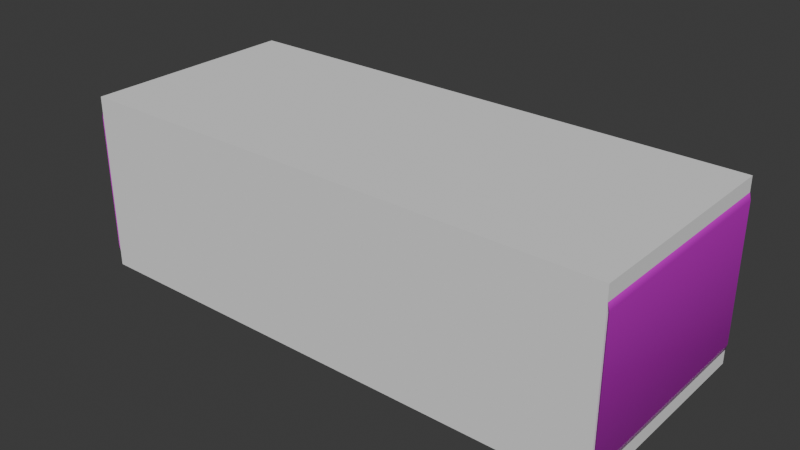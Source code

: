 # Source: shelf002.blend  (saved by Blender 4.1.24; exported with 4.5.12 LTS)
import bpy
from mathutils import Matrix  # noqa: F401  (used for matrix-valued properties, if any)

bpy.ops.wm.read_factory_settings(use_empty=True)
scene = bpy.context.scene
scene.name = 'Scene'

# ---- images (referenced by path relative to the original .blend; pixels are not part of the script)
import os
ASSET_DIR = os.environ.get("B2B_ASSET_DIR", "")  # directory of the original .blend (textures are referenced by path, not embedded)
HERE = os.path.dirname(os.path.abspath(__file__))  # packed textures are extracted next to this script under _unpacked/

def load_image(name, relpath, width, height, colorspace="sRGB"):
    """Load a texture the original file referenced (path relative to the .blend, or extracted next to this script)."""
    p = next((c for c in (os.path.join(HERE, relpath), os.path.join(ASSET_DIR, relpath)) if relpath and os.path.exists(c)), "")
    if p:
        img = bpy.data.images.load(p, check_existing=True)
        img.name = name
    else:  # same state as the original file: an image datablock whose file is absent (Cycles renders it pink)
        img = bpy.data.images.new(name, width, height)
        img.source = "FILE"
        img.filepath = "//" + (relpath or name)
    img.colorspace_settings.name = colorspace
    return img
img_shelf002_diffuse_png_001 = load_image('shelf002_diffuse.png.001', 'textures/shelf002_diffuse.png', 1024, 1024, 'sRGB')
img_shelf002_roughness_png_001 = load_image('shelf002_roughness.png.001', 'textures/shelf002_roughness.png', 1024, 1024, 'Non-Color')
img_shelf002normal_001 = load_image('Shelf002Normal.001', 'textures/Shelf002Normal.png', 1024, 1024, 'Non-Color')

# ---- materials (node trees are filled in below, after node groups)
mat_shelf002 = bpy.data.materials.new('Shelf002')

# ---- node groups
ng_smooth_by_angle = bpy.data.node_groups.new('Smooth by Angle', 'GeometryNodeTree')
_s = ng_smooth_by_angle.interface.new_socket(name='Mesh', in_out='OUTPUT', socket_type='NodeSocketGeometry')
_s = ng_smooth_by_angle.interface.new_socket(name='Mesh', in_out='INPUT', socket_type='NodeSocketGeometry')
_s = ng_smooth_by_angle.interface.new_socket(name='Angle', in_out='INPUT', socket_type='NodeSocketFloat')
_s.subtype = 'ANGLE'
_s.default_value = 0.5236
_s.min_value = 0.0
_s.max_value = 3.142
_s.description = 'Maximum face angle for smooth edges'
_s = ng_smooth_by_angle.interface.new_socket(name='Ignore Sharpness', in_out='INPUT', socket_type='NodeSocketBool')
_s.force_non_field = True
ng_smooth_by_angle.is_modifier = True
_N = ng_smooth_by_angle.nodes; _L = ng_smooth_by_angle.links
n0 = _N.new('GeometryNodeSetShadeSmooth'); n0.name = 'Set Shade Smooth'; n0.location = (120, -80)
n0.domain = 'EDGE'
n1 = _N.new('GeometryNodeSetShadeSmooth'); n1.name = 'Set Shade Smooth.001'; n1.location = (300, -80)
n2 = _N.new('NodeGroupOutput'); n2.name = 'Group Output'; n2.location = (480, -80)
n3 = _N.new('GeometryNodeInputMeshEdgeAngle'); n3.name = 'Edge Angle'; n3.location = (-440, -240)
n4 = _N.new('NodeGroupInput'); n4.name = 'Group Input'; n4.location = (-80, -80)
n5 = _N.new('GeometryNodeInputEdgeSmooth'); n5.name = 'Is Edge Smooth'; n5.location = (-260, -120)
n6 = _N.new('GeometryNodeInputShadeSmooth'); n6.name = 'Is Shade Smooth'; n6.location = (-440, -397)
n7 = _N.new('FunctionNodeCompare'); n7.name = 'Compare'; n7.location = (-260, -260)
n7.operation = 'LESS_EQUAL'
n7.inputs[6].default_value = (0.0, 0.0, 0.0, 0.0)
n7.inputs[7].default_value = (0.0, 0.0, 0.0, 0.0)
n8 = _N.new('FunctionNodeBooleanMath'); n8.name = 'Boolean Math.001'; n8.location = (-80, -260)
n9 = _N.new('NodeGroupInput'); n9.name = 'Group Input.001'; n9.location = (-440, -329)
n10 = _N.new('NodeGroupInput'); n10.name = 'Group Input.002'; n10.location = (-259, -189)
n11 = _N.new('FunctionNodeBooleanMath'); n11.name = 'Boolean Math'; n11.location = (-80, -149)
n11.operation = 'OR'
n12 = _N.new('FunctionNodeBooleanMath'); n12.name = 'Boolean Math.002'; n12.location = (-260, -380)
n12.operation = 'OR'
n13 = _N.new('NodeGroupInput'); n13.name = 'Group Input.003'; n13.location = (-440, -460)
_L.new(n3.outputs[0], n7.inputs[0])
_L.new(n1.outputs[0], n2.inputs[0])
_L.new(n9.outputs[1], n7.inputs[1])
_L.new(n7.outputs[0], n8.inputs[0])
_L.new(n4.outputs[0], n0.inputs[0])
_L.new(n0.outputs[0], n1.inputs[0])
_L.new(n8.outputs[0], n0.inputs[2])
_L.new(n10.outputs[2], n11.inputs[1])
_L.new(n5.outputs[0], n11.inputs[0])
_L.new(n11.outputs[0], n0.inputs[1])
_L.new(n13.outputs[2], n12.inputs[1])
_L.new(n6.outputs[0], n12.inputs[0])
_L.new(n12.outputs[0], n8.inputs[1])
n2.is_active_output = True

# ---- material node trees
mat_shelf002.use_nodes = True; mat_shelf002.node_tree.nodes.clear()
_N = mat_shelf002.node_tree.nodes; _L = mat_shelf002.node_tree.links
n0 = _N.new('ShaderNodeBsdfPrincipled'); n0.name = 'Principled BSDF'; n0.location = (60, 300)
n1 = _N.new('ShaderNodeOutputMaterial'); n1.name = 'Material Output'; n1.location = (360, 300)
n2 = _N.new('ShaderNodeTexImage'); n2.name = 'Image Texture'; n2.location = (-420, 720)
n2.label = 'Diffuse'
n2.image = img_shelf002_diffuse_png_001
n3 = _N.new('ShaderNodeMapping'); n3.name = 'Mapping'; n3.location = (-600, 260)
n4 = _N.new('ShaderNodeTexCoord'); n4.name = 'Texture Coordinate'; n4.location = (-780, 260)
n5 = _N.new('ShaderNodeTexImage'); n5.name = 'Image Texture.001'; n5.location = (-420, 420)
n5.label = 'Roughness'
n5.image = img_shelf002_roughness_png_001
n6 = _N.new('ShaderNodeNormalMap'); n6.name = 'Normal Map'; n6.location = (-140, 140)
n7 = _N.new('ShaderNodeTexImage'); n7.name = 'Image Texture.002'; n7.location = (-420, 120)
n7.label = 'Normal'
n7.image = img_shelf002normal_001
_L.new(n0.outputs[0], n1.inputs[0])
_L.new(n2.outputs[0], n0.inputs[0])
_L.new(n3.outputs[0], n2.inputs[0])
_L.new(n4.outputs[2], n3.inputs[0])
_L.new(n3.outputs[0], n5.inputs[0])
_L.new(n5.outputs[0], n0.inputs[2])
_L.new(n6.outputs[0], n0.inputs[5])
_L.new(n3.outputs[0], n7.inputs[0])
_L.new(n7.outputs[0], n6.inputs[1])
n1.is_active_output = True

# ---- world
world_world = bpy.data.worlds.new('World'); scene.world = world_world
world_world.use_nodes = True; world_world.node_tree.nodes.clear()
_N = world_world.node_tree.nodes; _L = world_world.node_tree.links
n0 = _N.new('ShaderNodeOutputWorld'); n0.name = 'World Output'; n0.location = (300, 300)
n1 = _N.new('ShaderNodeBackground'); n1.name = 'Background'; n1.location = (10, 300)
n1.inputs[0].default_value = (0.05088, 0.05088, 0.05088, 1.0)
_L.new(n1.outputs[0], n0.inputs[0])
n0.is_active_output = True
world_world.color = (0.05088, 0.05088, 0.05088)
world_world.use_sun_shadow = False
world_world.sun_shadow_jitter_overblur = 0.0

# ---- meshes
me_cube_152 = bpy.data.meshes.new('Cube.152')
me_cube_152.from_pydata([(-0.4309, -0.1416, 0.03888), (-0.3882, -0.1416, 0.008413), (-0.4288, -0.1416, 0.02933), (-0.4228, -0.1416, 0.02091), (-0.4134, -0.1416, 0.01422), (-0.4016, -0.1416, 0.009925), (-0.3882, -0.1416, 0.2806), (-0.4309, -0.1416, 0.2501), (-0.4016, -0.1416, 0.2791), (-0.4134, -0.1416, 0.2748), (-0.4228, -0.1416, 0.2681), (-0.4288, -0.1416, 0.2596), (-0.3955, 0.1796, 0.0), (-0.4427, 0.1796, 0.03366), (-0.4101, 0.1796, 0.001647), (-0.4232, 0.1796, 0.006428), (-0.4337, 0.1796, 0.01387), (-0.4404, 0.1796, 0.02326), (-0.4427, 0.1796, 0.2553), (-0.3955, 0.1796, 0.289), (-0.4404, 0.1796, 0.2657), (-0.4337, 0.1796, 0.2751), (-0.4232, 0.1796, 0.2826), (-0.4101, 0.1796, 0.2873), (0.3882, -0.1416, 0.008413), (0.4309, -0.1416, 0.03888), (0.4016, -0.1416, 0.009925), (0.4134, -0.1416, 0.01422), (0.4228, -0.1416, 0.02091), (0.4288, -0.1416, 0.02933), (0.4309, -0.1416, 0.2501), (0.3882, -0.1416, 0.2806), (0.4288, -0.1416, 0.2596), (0.4228, -0.1416, 0.2681), (0.4134, -0.1416, 0.2748), (0.4016, -0.1416, 0.2791), (0.4427, 0.1796, 0.03366), (0.3955, 0.1796, 0.0), (0.4404, 0.1796, 0.02326), (0.4337, 0.1796, 0.01387), (0.4232, 0.1796, 0.006428), (0.4101, 0.1796, 0.001647), (0.3955, 0.1796, 0.289), (0.4427, 0.1796, 0.2553), (0.4101, 0.1796, 0.2873), (0.4232, 0.1796, 0.2826), (0.4337, 0.1796, 0.2751), (0.4404, 0.1796, 0.2657), (-0.3955, -0.1796, 0.0), (-0.4101, -0.1796, 0.001647), (-0.4232, -0.1796, 0.006428), (-0.4337, -0.1796, 0.01387), (-0.4404, -0.1796, 0.02326), (-0.4427, -0.1796, 0.03366), (-0.4101, -0.1796, 0.2873), (-0.3955, -0.1796, 0.289), (-0.4232, -0.1796, 0.2826), (-0.4337, -0.1796, 0.2751), (-0.4404, -0.1796, 0.2657), (-0.4427, -0.1796, 0.2553), (0.4101, -0.1796, 0.001647), (0.3955, -0.1796, 0.0), (0.4232, -0.1796, 0.006428), (0.4337, -0.1796, 0.01387), (0.4404, -0.1796, 0.02326), (0.4427, -0.1796, 0.03366), (0.3955, -0.1796, 0.289), (0.4101, -0.1796, 0.2873), (0.4232, -0.1796, 0.2826), (0.4337, -0.1796, 0.2751), (0.4404, -0.1796, 0.2657), (0.4427, -0.1796, 0.2553), (-0.3882, 0.1413, 0.008413), (-0.4016, 0.1413, 0.009925), (-0.4134, 0.1413, 0.01422), (-0.4228, 0.1413, 0.02091), (-0.4288, 0.1413, 0.02933), (-0.4309, 0.1413, 0.03888), (-0.4016, 0.1413, 0.2791), (-0.3882, 0.1413, 0.2806), (-0.4134, 0.1413, 0.2748), (-0.4228, 0.1413, 0.2681), (-0.4288, 0.1413, 0.2596), (-0.4309, 0.1413, 0.2501), (0.4016, 0.1413, 0.009925), (0.3882, 0.1413, 0.008413), (0.4134, 0.1413, 0.01422), (0.4228, 0.1413, 0.02091), (0.4288, 0.1413, 0.02933), (0.4309, 0.1413, 0.03888), (0.3882, 0.1413, 0.2806), (0.4016, 0.1413, 0.2791), (0.4134, 0.1413, 0.2748), (0.4228, 0.1413, 0.2681), (0.4288, 0.1413, 0.2596), (0.4309, 0.1413, 0.2501)], [], [(38, 40, 37), (72, 79, 77), (65, 36, 43, 71), (66, 42, 19, 55), (13, 53, 59, 18), (19, 42, 37, 12), (14, 12, 48, 49), (12, 14, 13), (19, 12, 13), (14, 15, 16), (16, 17, 13), (13, 18, 19), (18, 20, 19), (20, 21, 22), (22, 23, 20), (23, 19, 20), (42, 44, 46), (37, 42, 43), (44, 45, 46), (46, 47, 43), (43, 36, 37), (36, 38, 37), (38, 39, 40), (40, 41, 37), (14, 16, 13), (42, 46, 43), (15, 14, 49, 50), (16, 15, 50, 51), (17, 16, 51, 52), (54, 55, 19, 23), (59, 58, 20, 18), (56, 54, 23, 22), (57, 56, 22, 21), (58, 57, 21, 20), (60, 61, 37, 41), (65, 64, 38, 36), (62, 60, 41, 40), (63, 62, 40, 39), (64, 63, 39, 38), (44, 42, 66, 67), (43, 47, 70, 71), (45, 44, 67, 68), (46, 45, 68, 69), (47, 46, 69, 70), (48, 12, 37, 61), (51, 50, 4, 3), (79, 90, 31, 6), (55, 54, 8, 6), (54, 56, 9, 8), (57, 10, 9, 56), (58, 11, 10, 57), (59, 7, 11, 58), (65, 25, 29, 64), (60, 62, 27, 26), (62, 63, 28, 27), (49, 5, 4, 50), (53, 0, 7, 59), (53, 52, 2, 0), (67, 35, 34, 68), (68, 34, 33, 69), (70, 69, 33, 32), (71, 70, 32, 30), (61, 60, 26, 24), (64, 29, 28, 63), (52, 51, 3, 2), (48, 1, 5, 49), (66, 31, 35, 67), (55, 6, 31, 66), (71, 30, 25, 65), (61, 24, 1, 48), (74, 4, 5, 73), (92, 34, 35, 91), (82, 11, 7, 83), (75, 3, 4, 74), (93, 33, 34, 92), (85, 24, 26, 84), (76, 2, 3, 75), (94, 32, 33, 93), (84, 26, 27, 86), (77, 0, 2, 76), (95, 30, 32, 94), (86, 27, 28, 87), (79, 6, 8, 78), (72, 1, 24, 85), (87, 28, 29, 88), (78, 8, 9, 80), (83, 7, 0, 77), (88, 29, 25, 89), (80, 9, 10, 81), (89, 25, 30, 95), (73, 5, 1, 72), (91, 35, 31, 90), (72, 85, 90, 79), (85, 84, 88), (84, 86, 88), (86, 87, 88), (88, 89, 85), (89, 95, 85), (95, 94, 90), (94, 93, 91), (90, 94, 91), (93, 92, 91), (13, 17, 52, 53), (79, 78, 82), (78, 80, 82), (80, 81, 82), (82, 83, 79), (83, 77, 79), (77, 76, 73), (76, 75, 73), (75, 74, 73), (73, 72, 77), (85, 95, 90), (81, 10, 11, 82)])
me_cube_152.polygons.foreach_set('use_smooth', [True] * 114)
_uv = me_cube_152.uv_layers.new(name='UVMap')
_uv.uv.foreach_set('vector', [0.409, 0.4312, 0.42, 0.4393, 0.4243, 0.4523, 0.6184, 0.4502, 0.4395, 0.4502, 0.5984, 0.4301, 0.8958, 0.007978, 0.8958, 0.2433, 0.75, 0.2433, 0.75, 0.007978, 0.243, 0.397, 0.007621, 0.397, 0.007621, 0.02552, 0.243, 0.02552, 0.7924, 0.4301, 0.7924, 0.6655, 0.6467, 0.6655, 0.6467, 0.4301, 0.2343, 0.8237, 0.2343, 0.4523, 0.4243, 0.4523, 0.4243, 0.8237, 0.2591, 0.4038, 0.259, 0.397, 0.4944, 0.397, 0.4944, 0.4038, 0.4243, 0.8237, 0.4232, 0.8306, 0.4021, 0.8459, 0.2343, 0.8237, 0.4243, 0.8237, 0.4021, 0.8459, 0.4232, 0.8306, 0.42, 0.8367, 0.4151, 0.8416, 0.4151, 0.8416, 0.409, 0.8448, 0.4021, 0.8459, 0.4021, 0.8459, 0.2564, 0.8459, 0.2343, 0.8237, 0.2564, 0.8459, 0.2496, 0.8448, 0.2343, 0.8237, 0.2496, 0.8448, 0.2434, 0.8416, 0.2385, 0.8367, 0.2385, 0.8367, 0.2354, 0.8306, 0.2496, 0.8448, 0.2354, 0.8306, 0.2343, 0.8237, 0.2496, 0.8448, 0.2343, 0.4523, 0.2354, 0.4454, 0.2434, 0.4344, 0.4243, 0.4523, 0.2343, 0.4523, 0.2564, 0.4301, 0.2354, 0.4454, 0.2385, 0.4393, 0.2434, 0.4344, 0.2434, 0.4344, 0.2496, 0.4312, 0.2564, 0.4301, 0.2564, 0.4301, 0.4021, 0.4301, 0.4243, 0.4523, 0.4021, 0.4301, 0.409, 0.4312, 0.4243, 0.4523, 0.409, 0.4312, 0.4151, 0.4344, 0.42, 0.4393, 0.42, 0.4393, 0.4232, 0.4454, 0.4243, 0.4523, 0.4232, 0.8306, 0.4151, 0.8416, 0.4021, 0.8459, 0.2343, 0.4523, 0.2434, 0.4344, 0.2564, 0.4301, 0.2594, 0.41, 0.2591, 0.4038, 0.4944, 0.4038, 0.4947, 0.41, 0.2598, 0.4149, 0.2594, 0.41, 0.4947, 0.41, 0.4951, 0.4149, 0.7992, 0.4302, 0.8054, 0.4305, 0.8054, 0.6659, 0.7992, 0.6656, 0.2431, 0.01868, 0.243, 0.02552, 0.007621, 0.02552, 0.007713, 0.01868, 0.6467, 0.6655, 0.6398, 0.6656, 0.6398, 0.4302, 0.6467, 0.4301, 0.2433, 0.01252, 0.2431, 0.01868, 0.007713, 0.01868, 0.007978, 0.01252, 0.2438, 0.007621, 0.2433, 0.01252, 0.007978, 0.01252, 0.008391, 0.007621, 0.6398, 0.6656, 0.6337, 0.6659, 0.6337, 0.4305, 0.6398, 0.4302, 0.4944, 0.01868, 0.4944, 0.02552, 0.259, 0.02552, 0.2591, 0.01868, 0.8958, 0.007978, 0.9026, 0.007887, 0.9026, 0.2432, 0.8958, 0.2433, 0.4947, 0.01252, 0.4944, 0.01868, 0.2591, 0.01868, 0.2594, 0.01252, 0.4951, 0.007621, 0.4947, 0.01252, 0.2594, 0.01252, 0.2598, 0.007621, 0.9026, 0.007887, 0.9088, 0.007621, 0.9088, 0.243, 0.9026, 0.2432, 0.007713, 0.4038, 0.007621, 0.397, 0.243, 0.397, 0.2431, 0.4038, 0.75, 0.2433, 0.7432, 0.2432, 0.7432, 0.007887, 0.75, 0.007978, 0.007978, 0.41, 0.007713, 0.4038, 0.2431, 0.4038, 0.2433, 0.41, 0.008391, 0.4149, 0.007978, 0.41, 0.2433, 0.41, 0.2438, 0.4149, 0.7432, 0.2432, 0.737, 0.243, 0.737, 0.007621, 0.7432, 0.007887, 0.4944, 0.397, 0.259, 0.397, 0.259, 0.02552, 0.4944, 0.02552, 0.721, 0.007621, 0.7214, 0.01252, 0.6961, 0.01714, 0.6957, 0.01274, 0.008315, 0.8161, 0.008315, 0.4515, 0.1937, 0.4515, 0.1937, 0.8161, 0.219, 0.8195, 0.2189, 0.8264, 0.1936, 0.8224, 0.1937, 0.8161, 0.2189, 0.8264, 0.2187, 0.8325, 0.1933, 0.8279, 0.1936, 0.8224, 0.2183, 0.8374, 0.193, 0.8323, 0.1933, 0.8279, 0.2187, 0.8325, 0.7992, 0.8921, 0.7952, 0.8667, 0.8008, 0.8664, 0.8054, 0.8918, 0.7924, 0.8921, 0.789, 0.8668, 0.7952, 0.8667, 0.7992, 0.8921, 0.8336, 0.4301, 0.8371, 0.4555, 0.8308, 0.4556, 0.8268, 0.4302, 0.7217, 0.4038, 0.7214, 0.41, 0.6961, 0.4054, 0.6963, 0.3998, 0.7214, 0.41, 0.721, 0.4149, 0.6957, 0.4098, 0.6961, 0.4054, 0.7217, 0.01868, 0.6963, 0.02268, 0.6961, 0.01714, 0.7214, 0.01252, 0.6467, 0.8921, 0.6501, 0.8668, 0.789, 0.8668, 0.7924, 0.8921, 0.6467, 0.8921, 0.6398, 0.8921, 0.6438, 0.8667, 0.6501, 0.8668, 0.2189, 0.4412, 0.1936, 0.4452, 0.1933, 0.4397, 0.2187, 0.435, 0.2187, 0.435, 0.1933, 0.4397, 0.193, 0.4353, 0.2183, 0.4301, 0.9862, 0.4302, 0.9924, 0.4305, 0.9878, 0.4558, 0.9822, 0.4556, 0.9794, 0.4301, 0.9862, 0.4302, 0.9822, 0.4556, 0.9759, 0.4555, 0.7218, 0.397, 0.7217, 0.4038, 0.6963, 0.3998, 0.6964, 0.3936, 0.8268, 0.4302, 0.8308, 0.4556, 0.8253, 0.4558, 0.8206, 0.4305, 0.6398, 0.8921, 0.6337, 0.8918, 0.6383, 0.8664, 0.6438, 0.8667, 0.7218, 0.02552, 0.6964, 0.02896, 0.6963, 0.02268, 0.7217, 0.01868, 0.219, 0.448, 0.1937, 0.4515, 0.1936, 0.4452, 0.2189, 0.4412, 0.219, 0.8195, 0.1937, 0.8161, 0.1937, 0.4515, 0.219, 0.448, 0.9794, 0.4301, 0.9759, 0.4555, 0.8371, 0.4555, 0.8336, 0.4301, 0.7218, 0.397, 0.6964, 0.3936, 0.6964, 0.02896, 0.7218, 0.02552, 0.5107, 0.01714, 0.6961, 0.01714, 0.6963, 0.02268, 0.511, 0.02268, 0.007992, 0.4397, 0.1933, 0.4397, 0.1936, 0.4452, 0.008231, 0.4452, 0.7952, 0.6813, 0.7952, 0.8667, 0.789, 0.8668, 0.789, 0.6814, 0.5104, 0.01274, 0.6957, 0.01274, 0.6961, 0.01714, 0.5107, 0.01714, 0.007621, 0.4353, 0.193, 0.4353, 0.1933, 0.4397, 0.007992, 0.4397, 0.5111, 0.3936, 0.6964, 0.3936, 0.6963, 0.3998, 0.511, 0.3998, 0.6438, 0.6813, 0.6438, 0.8667, 0.6383, 0.8664, 0.6383, 0.6811, 0.9822, 0.6409, 0.9822, 0.4556, 0.9878, 0.4558, 0.9878, 0.6412, 0.511, 0.3998, 0.6963, 0.3998, 0.6961, 0.4054, 0.5107, 0.4054, 0.6501, 0.6814, 0.6501, 0.8668, 0.6438, 0.8667, 0.6438, 0.6813, 0.9759, 0.6409, 0.9759, 0.4555, 0.9822, 0.4556, 0.9822, 0.6409, 0.5107, 0.4054, 0.6961, 0.4054, 0.6957, 0.4098, 0.5104, 0.4098, 0.008315, 0.8161, 0.1937, 0.8161, 0.1936, 0.8224, 0.008231, 0.8224, 0.5111, 0.02896, 0.6964, 0.02896, 0.6964, 0.3936, 0.5111, 0.3936, 0.8253, 0.6412, 0.8253, 0.4558, 0.8308, 0.4556, 0.8308, 0.6409, 0.008231, 0.8224, 0.1936, 0.8224, 0.1933, 0.8279, 0.007992, 0.8279, 0.789, 0.6814, 0.789, 0.8668, 0.6501, 0.8668, 0.6501, 0.6814, 0.8308, 0.6409, 0.8308, 0.4556, 0.8371, 0.4555, 0.8371, 0.6409, 0.007992, 0.8279, 0.1933, 0.8279, 0.193, 0.8323, 0.007621, 0.8323, 0.8371, 0.6409, 0.8371, 0.4555, 0.9759, 0.4555, 0.9759, 0.6409, 0.511, 0.02268, 0.6963, 0.02268, 0.6964, 0.02896, 0.5111, 0.02896, 0.008231, 0.4452, 0.1936, 0.4452, 0.1937, 0.4515, 0.008315, 0.4515, 0.6184, 0.4502, 0.6184, 0.8148, 0.4395, 0.8148, 0.4395, 0.4502, 0.6184, 0.8148, 0.6174, 0.8211, 0.6047, 0.8338, 0.6174, 0.8211, 0.6146, 0.8266, 0.6047, 0.8338, 0.6146, 0.8266, 0.6102, 0.831, 0.6047, 0.8338, 0.6047, 0.8338, 0.5984, 0.8348, 0.6184, 0.8148, 0.5984, 0.8348, 0.4595, 0.8348, 0.6184, 0.8148, 0.4595, 0.8348, 0.4533, 0.8338, 0.4395, 0.8148, 0.4533, 0.8338, 0.4477, 0.831, 0.4405, 0.8211, 0.4395, 0.8148, 0.4533, 0.8338, 0.4405, 0.8211, 0.4477, 0.831, 0.4433, 0.8266, 0.4405, 0.8211, 0.7924, 0.4301, 0.7992, 0.4302, 0.7992, 0.6656, 0.7924, 0.6655, 0.4395, 0.4502, 0.4405, 0.4439, 0.4533, 0.4311, 0.4405, 0.4439, 0.4433, 0.4384, 0.4533, 0.4311, 0.4433, 0.4384, 0.4477, 0.434, 0.4533, 0.4311, 0.4533, 0.4311, 0.4595, 0.4301, 0.4395, 0.4502, 0.4595, 0.4301, 0.5984, 0.4301, 0.4395, 0.4502, 0.5984, 0.4301, 0.6047, 0.4311, 0.6174, 0.4439, 0.6047, 0.4311, 0.6102, 0.434, 0.6174, 0.4439, 0.6102, 0.434, 0.6146, 0.4384, 0.6174, 0.4439, 0.6174, 0.4439, 0.6184, 0.4502, 0.5984, 0.4301, 0.6184, 0.8148, 0.4595, 0.8348, 0.4395, 0.8148, 0.8008, 0.6811, 0.8008, 0.8664, 0.7952, 0.8667, 0.7952, 0.6813])
me_cube_152.materials.append(mat_shelf002)
me_cube_152.update()
me_cube = bpy.data.meshes.new('Cube')
me_cube.from_pydata([(-0.44, -0.18, 0.0), (-0.44, -0.18, 0.29), (-0.44, 0.18, 0.0), (-0.44, 0.18, 0.29), (0.44, -0.18, 0.0), (0.44, -0.18, 0.29), (0.44, 0.18, 0.0), (0.44, 0.18, 0.29)], [], [(0, 1, 3, 2), (2, 3, 7, 6), (6, 7, 5, 4), (4, 5, 1, 0), (2, 6, 4, 0), (7, 3, 1, 5)])
_uv = me_cube.uv_layers.new(name='UVMap')
_uv.uv.foreach_set('vector', [0.375, 0.0, 0.625, 0.0, 0.625, 0.25, 0.375, 0.25, 0.375, 0.25, 0.625, 0.25, 0.625, 0.5, 0.375, 0.5, 0.375, 0.5, 0.625, 0.5, 0.625, 0.75, 0.375, 0.75, 0.375, 0.75, 0.625, 0.75, 0.625, 1.0, 0.375, 1.0, 0.125, 0.5, 0.375, 0.5, 0.375, 0.75, 0.125, 0.75, 0.625, 0.5, 0.875, 0.5, 0.875, 0.75, 0.625, 0.75])
me_cube.use_mirror_y = True
me_cube.update()

# ---- objects
ob_shelf002 = bpy.data.objects.new('Shelf002', me_cube_152)
ob_shelf002_colonly = bpy.data.objects.new('Shelf002-colonly', me_cube)

# ---- transforms, parenting, visibility, modifiers, constraints
ob_shelf002.location = (0.0, 0.0, 0.0)
_m = ob_shelf002.modifiers.new('Smooth by Angle', 'NODES')
_m.node_group = ng_smooth_by_angle
_m.use_pin_to_last = True
_m.show_group_selector = False
ob_shelf002_colonly.parent = ob_shelf002
ob_shelf002_colonly.location = (0.0, 0.0, 0.0)
ob_shelf002_colonly.display_type = 'WIRE'
ob_shelf002_colonly.use_mesh_mirror_y = True

# ---- collection membership
scene.collection.objects.link(ob_shelf002)
scene.collection.objects.link(ob_shelf002_colonly)

# ---- scene / render settings (as saved in the file)
scene.frame_start = 1; scene.frame_end = 250; scene.frame_set(1)
scene.render.engine = 'CYCLES'
scene.cycles.sampling_pattern = 'TABULATED_SOBOL'
scene.cycles.bake_type = 'NORMAL'
scene.eevee.ray_tracing_options.trace_max_roughness = 0.0
bpy.context.view_layer.update()

# ---- added for rendering (the .blend has no active camera and no usable light): camera, sun
cam_auto = bpy.data.cameras.new('AutoCamera')
cam_auto.lens = 50.0
cam_auto.sensor_width = 36.0
cam_auto.clip_end = 1000.0
ob_auto_camera = bpy.data.objects.new('AutoCamera', cam_auto)
scene.collection.objects.link(ob_auto_camera)
ob_auto_camera.location = (0.924067, -1.10888, 0.884253)
ob_auto_camera.rotation_euler = (1.09748, -7.21219e-08, 0.694738)
scene.camera = ob_auto_camera
light_auto_sun = bpy.data.lights.new('AutoSun', 'SUN')
light_auto_sun.energy = 3.0
light_auto_sun.angle = 0.0523599
ob_auto_sun = bpy.data.objects.new('AutoSun', light_auto_sun)
scene.collection.objects.link(ob_auto_sun)
ob_auto_sun.rotation_euler = (0.872665, 0.174533, 0.523599)
bpy.context.view_layer.update()
